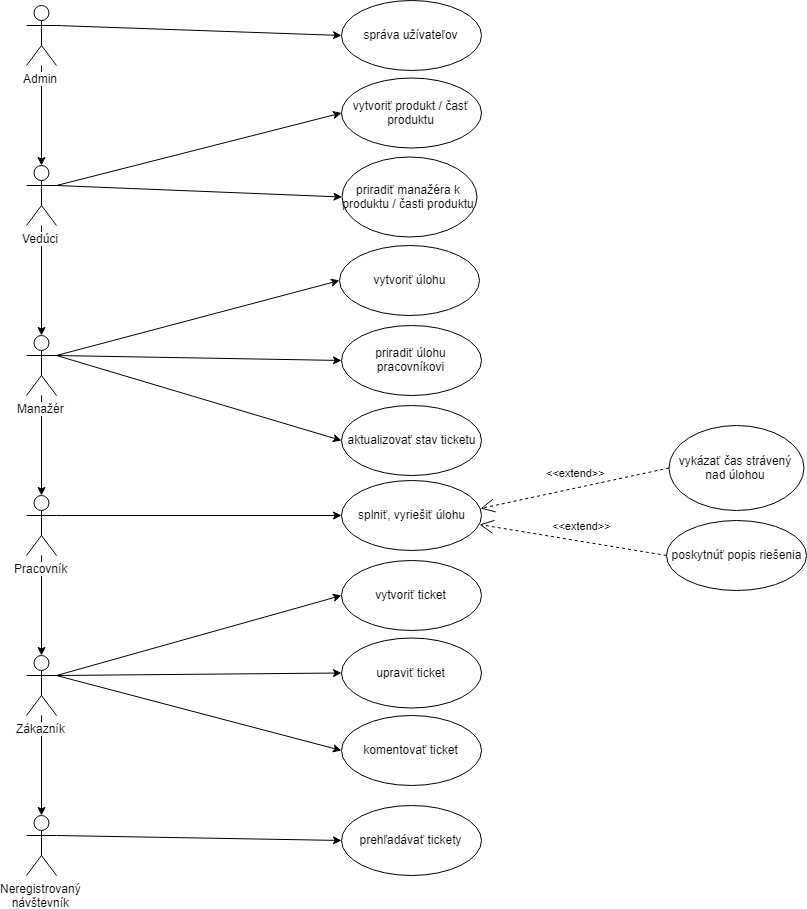

The diagram above was exported from draw.io. Its source (the exported page's mxGraphModel, read from the mxfile embedded in the PNG):
<mxGraphModel dx="2031" dy="1149" grid="1" gridSize="10" guides="1" tooltips="1" connect="1" arrows="1" fold="1" page="1" pageScale="1" pageWidth="850" pageHeight="1100" math="0" shadow="0">
  <root>
    <mxCell id="0" />
    <mxCell id="1" parent="0" />
    <mxCell id="xFpFT1fjjYDJ1wltWbpC-3" value="" style="edgeStyle=orthogonalEdgeStyle;rounded=0;orthogonalLoop=1;jettySize=auto;html=1;" edge="1" parent="1" source="xFpFT1fjjYDJ1wltWbpC-1" target="xFpFT1fjjYDJ1wltWbpC-2">
      <mxGeometry relative="1" as="geometry" />
    </mxCell>
    <mxCell id="xFpFT1fjjYDJ1wltWbpC-5" style="rounded=0;orthogonalLoop=1;jettySize=auto;html=1;exitX=1;exitY=0.3333333333333333;exitDx=0;exitDy=0;exitPerimeter=0;entryX=0;entryY=0.5;entryDx=0;entryDy=0;" edge="1" parent="1" source="xFpFT1fjjYDJ1wltWbpC-1" target="xFpFT1fjjYDJ1wltWbpC-4">
      <mxGeometry relative="1" as="geometry" />
    </mxCell>
    <mxCell id="xFpFT1fjjYDJ1wltWbpC-1" value="Admin" style="shape=umlActor;verticalLabelPosition=bottom;labelBackgroundColor=#ffffff;verticalAlign=top;html=1;" vertex="1" parent="1">
      <mxGeometry x="40" y="110" width="30" height="60" as="geometry" />
    </mxCell>
    <mxCell id="xFpFT1fjjYDJ1wltWbpC-10" value="" style="edgeStyle=none;rounded=0;orthogonalLoop=1;jettySize=auto;html=1;" edge="1" parent="1" source="xFpFT1fjjYDJ1wltWbpC-2" target="xFpFT1fjjYDJ1wltWbpC-9">
      <mxGeometry relative="1" as="geometry" />
    </mxCell>
    <mxCell id="xFpFT1fjjYDJ1wltWbpC-12" style="edgeStyle=none;rounded=0;orthogonalLoop=1;jettySize=auto;html=1;exitX=1;exitY=0.3333333333333333;exitDx=0;exitDy=0;exitPerimeter=0;entryX=0;entryY=0.5;entryDx=0;entryDy=0;" edge="1" parent="1" source="xFpFT1fjjYDJ1wltWbpC-2" target="xFpFT1fjjYDJ1wltWbpC-11">
      <mxGeometry relative="1" as="geometry" />
    </mxCell>
    <mxCell id="xFpFT1fjjYDJ1wltWbpC-14" style="edgeStyle=none;rounded=0;orthogonalLoop=1;jettySize=auto;html=1;exitX=1;exitY=0.3333333333333333;exitDx=0;exitDy=0;exitPerimeter=0;entryX=0;entryY=0.5;entryDx=0;entryDy=0;" edge="1" parent="1" source="xFpFT1fjjYDJ1wltWbpC-2" target="xFpFT1fjjYDJ1wltWbpC-13">
      <mxGeometry relative="1" as="geometry" />
    </mxCell>
    <mxCell id="xFpFT1fjjYDJ1wltWbpC-2" value="Vedúci" style="shape=umlActor;verticalLabelPosition=bottom;labelBackgroundColor=#ffffff;verticalAlign=top;html=1;" vertex="1" parent="1">
      <mxGeometry x="40" y="270" width="30" height="60" as="geometry" />
    </mxCell>
    <mxCell id="xFpFT1fjjYDJ1wltWbpC-17" style="edgeStyle=none;rounded=0;orthogonalLoop=1;jettySize=auto;html=1;exitX=1;exitY=0.3333333333333333;exitDx=0;exitDy=0;exitPerimeter=0;entryX=0;entryY=0.5;entryDx=0;entryDy=0;" edge="1" parent="1" source="xFpFT1fjjYDJ1wltWbpC-9" target="xFpFT1fjjYDJ1wltWbpC-15">
      <mxGeometry relative="1" as="geometry" />
    </mxCell>
    <mxCell id="xFpFT1fjjYDJ1wltWbpC-18" style="edgeStyle=none;rounded=0;orthogonalLoop=1;jettySize=auto;html=1;exitX=1;exitY=0.3333333333333333;exitDx=0;exitDy=0;exitPerimeter=0;entryX=0;entryY=0.5;entryDx=0;entryDy=0;" edge="1" parent="1" source="xFpFT1fjjYDJ1wltWbpC-9" target="xFpFT1fjjYDJ1wltWbpC-16">
      <mxGeometry relative="1" as="geometry" />
    </mxCell>
    <mxCell id="xFpFT1fjjYDJ1wltWbpC-20" style="edgeStyle=none;rounded=0;orthogonalLoop=1;jettySize=auto;html=1;exitX=1;exitY=0.3333333333333333;exitDx=0;exitDy=0;exitPerimeter=0;entryX=0;entryY=0.5;entryDx=0;entryDy=0;" edge="1" parent="1" source="xFpFT1fjjYDJ1wltWbpC-9" target="xFpFT1fjjYDJ1wltWbpC-19">
      <mxGeometry relative="1" as="geometry" />
    </mxCell>
    <mxCell id="xFpFT1fjjYDJ1wltWbpC-22" value="" style="edgeStyle=none;rounded=0;orthogonalLoop=1;jettySize=auto;html=1;" edge="1" parent="1" source="xFpFT1fjjYDJ1wltWbpC-9" target="xFpFT1fjjYDJ1wltWbpC-21">
      <mxGeometry relative="1" as="geometry" />
    </mxCell>
    <mxCell id="xFpFT1fjjYDJ1wltWbpC-9" value="Manažér" style="shape=umlActor;verticalLabelPosition=bottom;labelBackgroundColor=#ffffff;verticalAlign=top;html=1;" vertex="1" parent="1">
      <mxGeometry x="40" y="440" width="30" height="60" as="geometry" />
    </mxCell>
    <mxCell id="xFpFT1fjjYDJ1wltWbpC-24" style="edgeStyle=none;rounded=0;orthogonalLoop=1;jettySize=auto;html=1;exitX=1;exitY=0.3333333333333333;exitDx=0;exitDy=0;exitPerimeter=0;entryX=0;entryY=0.5;entryDx=0;entryDy=0;" edge="1" parent="1" source="xFpFT1fjjYDJ1wltWbpC-21" target="xFpFT1fjjYDJ1wltWbpC-23">
      <mxGeometry relative="1" as="geometry" />
    </mxCell>
    <mxCell id="xFpFT1fjjYDJ1wltWbpC-33" value="" style="edgeStyle=none;rounded=0;orthogonalLoop=1;jettySize=auto;html=1;" edge="1" parent="1" source="xFpFT1fjjYDJ1wltWbpC-21" target="xFpFT1fjjYDJ1wltWbpC-32">
      <mxGeometry relative="1" as="geometry" />
    </mxCell>
    <mxCell id="xFpFT1fjjYDJ1wltWbpC-21" value="Pracovník" style="shape=umlActor;verticalLabelPosition=bottom;labelBackgroundColor=#ffffff;verticalAlign=top;html=1;" vertex="1" parent="1">
      <mxGeometry x="40" y="600" width="30" height="60" as="geometry" />
    </mxCell>
    <mxCell id="xFpFT1fjjYDJ1wltWbpC-37" style="edgeStyle=none;rounded=0;orthogonalLoop=1;jettySize=auto;html=1;exitX=1;exitY=0.3333333333333333;exitDx=0;exitDy=0;exitPerimeter=0;entryX=0;entryY=0.5;entryDx=0;entryDy=0;" edge="1" parent="1" source="xFpFT1fjjYDJ1wltWbpC-32" target="xFpFT1fjjYDJ1wltWbpC-35">
      <mxGeometry relative="1" as="geometry" />
    </mxCell>
    <mxCell id="xFpFT1fjjYDJ1wltWbpC-38" style="edgeStyle=none;rounded=0;orthogonalLoop=1;jettySize=auto;html=1;exitX=1;exitY=0.3333333333333333;exitDx=0;exitDy=0;exitPerimeter=0;entryX=0;entryY=0.5;entryDx=0;entryDy=0;" edge="1" parent="1" source="xFpFT1fjjYDJ1wltWbpC-32" target="xFpFT1fjjYDJ1wltWbpC-36">
      <mxGeometry relative="1" as="geometry" />
    </mxCell>
    <mxCell id="xFpFT1fjjYDJ1wltWbpC-40" style="edgeStyle=none;rounded=0;orthogonalLoop=1;jettySize=auto;html=1;exitX=1;exitY=0.3333333333333333;exitDx=0;exitDy=0;exitPerimeter=0;entryX=0;entryY=0.5;entryDx=0;entryDy=0;" edge="1" parent="1" source="xFpFT1fjjYDJ1wltWbpC-32" target="xFpFT1fjjYDJ1wltWbpC-39">
      <mxGeometry relative="1" as="geometry" />
    </mxCell>
    <mxCell id="xFpFT1fjjYDJ1wltWbpC-42" value="" style="edgeStyle=none;rounded=0;orthogonalLoop=1;jettySize=auto;html=1;" edge="1" parent="1" source="xFpFT1fjjYDJ1wltWbpC-32" target="xFpFT1fjjYDJ1wltWbpC-41">
      <mxGeometry relative="1" as="geometry" />
    </mxCell>
    <mxCell id="xFpFT1fjjYDJ1wltWbpC-32" value="Zákazník" style="shape=umlActor;verticalLabelPosition=bottom;labelBackgroundColor=#ffffff;verticalAlign=top;html=1;" vertex="1" parent="1">
      <mxGeometry x="40" y="760" width="30" height="60" as="geometry" />
    </mxCell>
    <mxCell id="xFpFT1fjjYDJ1wltWbpC-46" style="edgeStyle=none;rounded=0;orthogonalLoop=1;jettySize=auto;html=1;exitX=1;exitY=0.3333333333333333;exitDx=0;exitDy=0;exitPerimeter=0;entryX=0;entryY=0.5;entryDx=0;entryDy=0;" edge="1" parent="1" source="xFpFT1fjjYDJ1wltWbpC-41" target="xFpFT1fjjYDJ1wltWbpC-45">
      <mxGeometry relative="1" as="geometry" />
    </mxCell>
    <mxCell id="xFpFT1fjjYDJ1wltWbpC-41" value="Neregistrovaný&lt;br&gt;návštevník" style="shape=umlActor;verticalLabelPosition=bottom;labelBackgroundColor=#ffffff;verticalAlign=top;html=1;" vertex="1" parent="1">
      <mxGeometry x="40" y="920" width="30" height="60" as="geometry" />
    </mxCell>
    <mxCell id="xFpFT1fjjYDJ1wltWbpC-4" value="správa užívateľov" style="ellipse;whiteSpace=wrap;html=1;" vertex="1" parent="1">
      <mxGeometry x="355" y="105" width="140" height="70" as="geometry" />
    </mxCell>
    <mxCell id="xFpFT1fjjYDJ1wltWbpC-11" value="vytvoriť produkt / časť produktu" style="ellipse;whiteSpace=wrap;html=1;" vertex="1" parent="1">
      <mxGeometry x="355" y="182.5" width="140" height="70" as="geometry" />
    </mxCell>
    <mxCell id="xFpFT1fjjYDJ1wltWbpC-13" value="priradiť manažéra k produktu / časti produktu" style="ellipse;whiteSpace=wrap;html=1;" vertex="1" parent="1">
      <mxGeometry x="355.5" y="261.5" width="135" height="80" as="geometry" />
    </mxCell>
    <mxCell id="xFpFT1fjjYDJ1wltWbpC-15" value="vytvoriť úlohu" style="ellipse;whiteSpace=wrap;html=1;" vertex="1" parent="1">
      <mxGeometry x="353" y="350" width="140" height="70" as="geometry" />
    </mxCell>
    <mxCell id="xFpFT1fjjYDJ1wltWbpC-16" value="priradiť úlohu pracovníkovi" style="ellipse;whiteSpace=wrap;html=1;" vertex="1" parent="1">
      <mxGeometry x="355" y="430" width="140" height="70" as="geometry" />
    </mxCell>
    <mxCell id="xFpFT1fjjYDJ1wltWbpC-19" value="aktualizovať stav ticketu" style="ellipse;whiteSpace=wrap;html=1;" vertex="1" parent="1">
      <mxGeometry x="355" y="510" width="140" height="70" as="geometry" />
    </mxCell>
    <mxCell id="xFpFT1fjjYDJ1wltWbpC-23" value="splniť, vyriešiť úlohu" style="ellipse;whiteSpace=wrap;html=1;" vertex="1" parent="1">
      <mxGeometry x="355" y="585" width="140" height="70" as="geometry" />
    </mxCell>
    <mxCell id="xFpFT1fjjYDJ1wltWbpC-25" value="poskytnúť popis riešenia" style="ellipse;whiteSpace=wrap;html=1;" vertex="1" parent="1">
      <mxGeometry x="680" y="625" width="140" height="70" as="geometry" />
    </mxCell>
    <mxCell id="xFpFT1fjjYDJ1wltWbpC-27" value="vykázať čas strávený nad úlohou" style="ellipse;whiteSpace=wrap;html=1;" vertex="1" parent="1">
      <mxGeometry x="682.5" y="530" width="135" height="85" as="geometry" />
    </mxCell>
    <mxCell id="xFpFT1fjjYDJ1wltWbpC-29" value="&amp;lt;&amp;lt;extend&amp;gt;&amp;gt;" style="endArrow=open;endSize=12;dashed=1;html=1;exitX=0;exitY=0.5;exitDx=0;exitDy=0;entryX=0.993;entryY=0.4;entryDx=0;entryDy=0;entryPerimeter=0;" edge="1" parent="1" source="xFpFT1fjjYDJ1wltWbpC-27" target="xFpFT1fjjYDJ1wltWbpC-23">
      <mxGeometry x="-0.058" y="-15" width="160" relative="1" as="geometry">
        <mxPoint x="570" y="530" as="sourcePoint" />
        <mxPoint x="491" y="620" as="targetPoint" />
        <mxPoint as="offset" />
      </mxGeometry>
    </mxCell>
    <mxCell id="xFpFT1fjjYDJ1wltWbpC-31" value="&amp;lt;&amp;lt;extend&amp;gt;&amp;gt;" style="endArrow=open;endSize=12;dashed=1;html=1;exitX=0;exitY=0.5;exitDx=0;exitDy=0;entryX=0.986;entryY=0.629;entryDx=0;entryDy=0;entryPerimeter=0;" edge="1" parent="1" source="xFpFT1fjjYDJ1wltWbpC-25" target="xFpFT1fjjYDJ1wltWbpC-23">
      <mxGeometry x="-0.058" y="-15" width="160" relative="1" as="geometry">
        <mxPoint x="700" y="676.5" as="sourcePoint" />
        <mxPoint x="495" y="620" as="targetPoint" />
        <mxPoint as="offset" />
      </mxGeometry>
    </mxCell>
    <mxCell id="xFpFT1fjjYDJ1wltWbpC-35" value="vytvoriť ticket" style="ellipse;whiteSpace=wrap;html=1;" vertex="1" parent="1">
      <mxGeometry x="355" y="665" width="140" height="70" as="geometry" />
    </mxCell>
    <mxCell id="xFpFT1fjjYDJ1wltWbpC-36" value="upraviť ticket" style="ellipse;whiteSpace=wrap;html=1;" vertex="1" parent="1">
      <mxGeometry x="355" y="742.5" width="140" height="70" as="geometry" />
    </mxCell>
    <mxCell id="xFpFT1fjjYDJ1wltWbpC-39" value="komentovať ticket" style="ellipse;whiteSpace=wrap;html=1;" vertex="1" parent="1">
      <mxGeometry x="355" y="820" width="140" height="70" as="geometry" />
    </mxCell>
    <mxCell id="xFpFT1fjjYDJ1wltWbpC-45" value="prehľadávať tickety" style="ellipse;whiteSpace=wrap;html=1;" vertex="1" parent="1">
      <mxGeometry x="355" y="910" width="140" height="70" as="geometry" />
    </mxCell>
  </root>
</mxGraphModel>